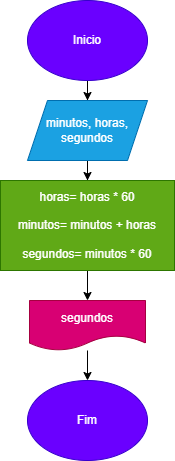

The diagram above was exported from draw.io. Its source (the exported page's mxGraphModel, read from the mxfile embedded in the PNG):
<mxGraphModel dx="880" dy="444" grid="1" gridSize="10" guides="1" tooltips="1" connect="1" arrows="1" fold="1" page="1" pageScale="1" pageWidth="827" pageHeight="1169" math="0" shadow="0">
  <root>
    <mxCell id="0" />
    <mxCell id="1" parent="0" />
    <mxCell id="d1zfe4wd5PmV6wrKEh55-3" value="" style="edgeStyle=orthogonalEdgeStyle;rounded=0;orthogonalLoop=1;jettySize=auto;html=1;" parent="1" source="d1zfe4wd5PmV6wrKEh55-1" target="d1zfe4wd5PmV6wrKEh55-2" edge="1">
      <mxGeometry relative="1" as="geometry" />
    </mxCell>
    <mxCell id="d1zfe4wd5PmV6wrKEh55-1" value="&lt;font style=&quot;vertical-align: inherit;&quot;&gt;&lt;font style=&quot;vertical-align: inherit;&quot;&gt;Inicio&lt;/font&gt;&lt;/font&gt;" style="ellipse;whiteSpace=wrap;html=1;fillColor=#6a00ff;fontColor=#ffffff;strokeColor=#3700CC;" parent="1" vertex="1">
      <mxGeometry x="354" y="20" width="120" height="80" as="geometry" />
    </mxCell>
    <mxCell id="d1zfe4wd5PmV6wrKEh55-5" value="" style="edgeStyle=orthogonalEdgeStyle;rounded=0;orthogonalLoop=1;jettySize=auto;html=1;" parent="1" source="d1zfe4wd5PmV6wrKEh55-2" target="d1zfe4wd5PmV6wrKEh55-4" edge="1">
      <mxGeometry relative="1" as="geometry" />
    </mxCell>
    <mxCell id="d1zfe4wd5PmV6wrKEh55-2" value="&lt;font style=&quot;vertical-align: inherit;&quot;&gt;&lt;font style=&quot;vertical-align: inherit;&quot;&gt;minutos, horas, segundos&lt;/font&gt;&lt;/font&gt;" style="shape=parallelogram;perimeter=parallelogramPerimeter;whiteSpace=wrap;html=1;fixedSize=1;fillColor=#1ba1e2;fontColor=#ffffff;strokeColor=#006EAF;" parent="1" vertex="1">
      <mxGeometry x="354" y="120" width="120" height="60" as="geometry" />
    </mxCell>
    <mxCell id="d1zfe4wd5PmV6wrKEh55-7" value="" style="edgeStyle=orthogonalEdgeStyle;rounded=0;orthogonalLoop=1;jettySize=auto;html=1;" parent="1" source="d1zfe4wd5PmV6wrKEh55-4" target="d1zfe4wd5PmV6wrKEh55-6" edge="1">
      <mxGeometry relative="1" as="geometry" />
    </mxCell>
    <mxCell id="d1zfe4wd5PmV6wrKEh55-4" value="&lt;font style=&quot;vertical-align: inherit;&quot;&gt;&lt;font style=&quot;vertical-align: inherit;&quot;&gt;horas= horas * 60&lt;/font&gt;&lt;/font&gt;&lt;br&gt;&lt;br&gt;&lt;font style=&quot;vertical-align: inherit;&quot;&gt;&lt;font style=&quot;vertical-align: inherit;&quot;&gt;minutos= minutos + horas&lt;/font&gt;&lt;/font&gt;&lt;br&gt;&lt;br&gt;&lt;font style=&quot;vertical-align: inherit;&quot;&gt;&lt;font style=&quot;vertical-align: inherit;&quot;&gt;segundos= minutos * 60&lt;/font&gt;&lt;/font&gt;" style="whiteSpace=wrap;html=1;fillColor=#60a917;fontColor=#ffffff;strokeColor=#2D7600;" parent="1" vertex="1">
      <mxGeometry x="327" y="200" width="174" height="90" as="geometry" />
    </mxCell>
    <mxCell id="d1zfe4wd5PmV6wrKEh55-9" value="" style="edgeStyle=orthogonalEdgeStyle;rounded=0;orthogonalLoop=1;jettySize=auto;html=1;" parent="1" source="d1zfe4wd5PmV6wrKEh55-6" target="d1zfe4wd5PmV6wrKEh55-8" edge="1">
      <mxGeometry relative="1" as="geometry" />
    </mxCell>
    <mxCell id="d1zfe4wd5PmV6wrKEh55-6" value="segundos" style="shape=document;whiteSpace=wrap;html=1;boundedLbl=1;fillColor=#d80073;fontColor=#ffffff;strokeColor=#A50040;" parent="1" vertex="1">
      <mxGeometry x="356" y="320" width="116" height="50" as="geometry" />
    </mxCell>
    <mxCell id="d1zfe4wd5PmV6wrKEh55-8" value="Fim" style="ellipse;whiteSpace=wrap;html=1;fillColor=#6a00ff;fontColor=#ffffff;strokeColor=#3700CC;" parent="1" vertex="1">
      <mxGeometry x="354" y="400" width="120" height="80" as="geometry" />
    </mxCell>
  </root>
</mxGraphModel>